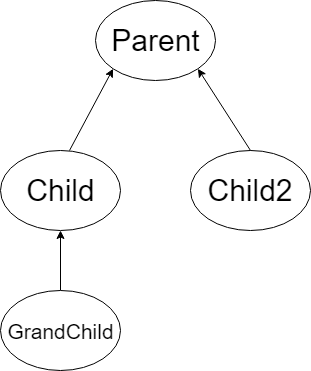

The diagram above was exported from draw.io. Its source (the exported page's mxGraphModel, read from the mxfile embedded in the PNG):
<mxGraphModel dx="1086" dy="808" grid="1" gridSize="10" guides="1" tooltips="1" connect="1" arrows="1" fold="1" page="1" pageScale="1" pageWidth="827" pageHeight="1169" math="0" shadow="0">
  <root>
    <mxCell id="0" />
    <mxCell id="1" parent="0" />
    <mxCell id="1e5D0HdfU3rR0amHt8I4-1" value="" style="ellipse;whiteSpace=wrap;html=1;" vertex="1" parent="1">
      <mxGeometry x="353" y="140" width="120" height="80" as="geometry" />
    </mxCell>
    <mxCell id="1e5D0HdfU3rR0amHt8I4-2" value="&lt;font style=&quot;font-size: 30px&quot;&gt;Parent&lt;/font&gt;" style="text;html=1;strokeColor=none;fillColor=none;align=center;verticalAlign=middle;whiteSpace=wrap;rounded=0;" vertex="1" parent="1">
      <mxGeometry x="393" y="170" width="40" height="20" as="geometry" />
    </mxCell>
    <mxCell id="1e5D0HdfU3rR0amHt8I4-4" value="" style="ellipse;whiteSpace=wrap;html=1;" vertex="1" parent="1">
      <mxGeometry x="258" y="290" width="120" height="80" as="geometry" />
    </mxCell>
    <mxCell id="1e5D0HdfU3rR0amHt8I4-5" value="&lt;font style=&quot;font-size: 30px&quot;&gt;Child&lt;/font&gt;" style="text;html=1;strokeColor=none;fillColor=none;align=center;verticalAlign=middle;whiteSpace=wrap;rounded=0;" vertex="1" parent="1">
      <mxGeometry x="298" y="320" width="40" height="20" as="geometry" />
    </mxCell>
    <mxCell id="1e5D0HdfU3rR0amHt8I4-6" value="" style="ellipse;whiteSpace=wrap;html=1;" vertex="1" parent="1">
      <mxGeometry x="448" y="290" width="120" height="80" as="geometry" />
    </mxCell>
    <mxCell id="1e5D0HdfU3rR0amHt8I4-7" value="&lt;font style=&quot;font-size: 30px&quot;&gt;Child2&lt;/font&gt;" style="text;html=1;strokeColor=none;fillColor=none;align=center;verticalAlign=middle;whiteSpace=wrap;rounded=0;" vertex="1" parent="1">
      <mxGeometry x="488" y="320" width="40" height="20" as="geometry" />
    </mxCell>
    <mxCell id="1e5D0HdfU3rR0amHt8I4-9" value="" style="endArrow=classic;html=1;entryX=0;entryY=1;entryDx=0;entryDy=0;exitX=0.575;exitY=0;exitDx=0;exitDy=0;exitPerimeter=0;" edge="1" parent="1" source="1e5D0HdfU3rR0amHt8I4-4" target="1e5D0HdfU3rR0amHt8I4-1">
      <mxGeometry width="50" height="50" relative="1" as="geometry">
        <mxPoint x="200" y="270" as="sourcePoint" />
        <mxPoint x="250" y="220" as="targetPoint" />
      </mxGeometry>
    </mxCell>
    <mxCell id="1e5D0HdfU3rR0amHt8I4-10" value="" style="endArrow=classic;html=1;entryX=1;entryY=1;entryDx=0;entryDy=0;exitX=0.5;exitY=0;exitDx=0;exitDy=0;" edge="1" parent="1" source="1e5D0HdfU3rR0amHt8I4-6" target="1e5D0HdfU3rR0amHt8I4-1">
      <mxGeometry width="50" height="50" relative="1" as="geometry">
        <mxPoint x="329" y="300" as="sourcePoint" />
        <mxPoint x="380.57359312880726" y="218.2842712474618" as="targetPoint" />
      </mxGeometry>
    </mxCell>
    <mxCell id="1e5D0HdfU3rR0amHt8I4-14" style="edgeStyle=orthogonalEdgeStyle;rounded=0;orthogonalLoop=1;jettySize=auto;html=1;exitX=0.5;exitY=0;exitDx=0;exitDy=0;" edge="1" parent="1" source="1e5D0HdfU3rR0amHt8I4-12" target="1e5D0HdfU3rR0amHt8I4-4">
      <mxGeometry relative="1" as="geometry" />
    </mxCell>
    <mxCell id="1e5D0HdfU3rR0amHt8I4-12" value="" style="ellipse;whiteSpace=wrap;html=1;" vertex="1" parent="1">
      <mxGeometry x="258" y="430" width="120" height="80" as="geometry" />
    </mxCell>
    <mxCell id="1e5D0HdfU3rR0amHt8I4-13" value="&lt;font style=&quot;font-size: 21px&quot;&gt;GrandChild&lt;/font&gt;" style="text;html=1;strokeColor=none;fillColor=none;align=center;verticalAlign=middle;whiteSpace=wrap;rounded=0;" vertex="1" parent="1">
      <mxGeometry x="298" y="460" width="40" height="20" as="geometry" />
    </mxCell>
  </root>
</mxGraphModel>